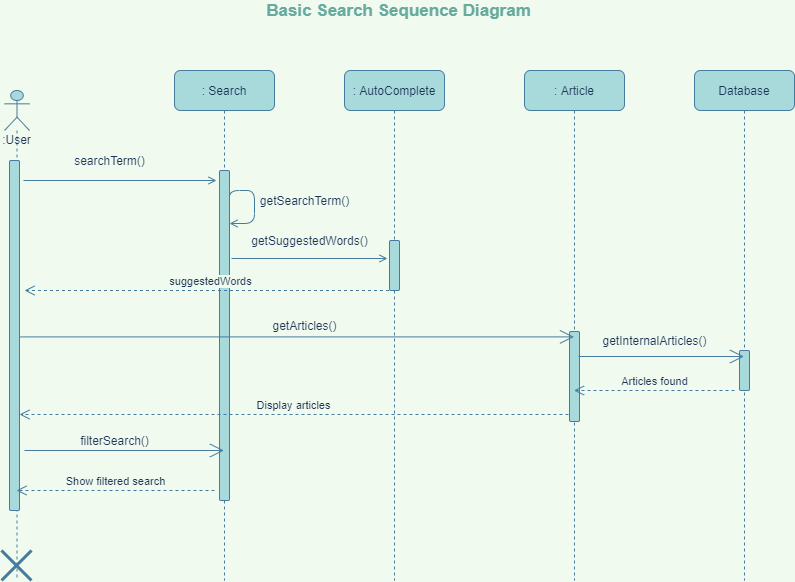

The diagram above was exported from draw.io. Its source (the exported page's mxGraphModel, read from the mxfile embedded in the PNG):
<mxGraphModel dx="1400" dy="816" grid="1" gridSize="10" guides="1" tooltips="1" connect="1" arrows="1" fold="1" page="1" pageScale="1" pageWidth="1169" pageHeight="827" background="#F1FAEE" math="0" shadow="0">
  <root>
    <mxCell id="OpsXwetmhcuNXGBP_2uu-0" />
    <mxCell id="OpsXwetmhcuNXGBP_2uu-1" parent="OpsXwetmhcuNXGBP_2uu-0" />
    <mxCell id="OpsXwetmhcuNXGBP_2uu-4" value=": Search" style="shape=umlLifeline;perimeter=lifelinePerimeter;whiteSpace=wrap;html=1;container=1;collapsible=0;recursiveResize=0;outlineConnect=0;fillColor=#A8DADC;strokeColor=#457B9D;fontColor=#1D3557;rounded=1;" parent="OpsXwetmhcuNXGBP_2uu-1" vertex="1">
      <mxGeometry x="361" y="194" width="100" height="510" as="geometry" />
    </mxCell>
    <mxCell id="OpsXwetmhcuNXGBP_2uu-5" value="" style="html=1;points=[];perimeter=orthogonalPerimeter;fillColor=#A8DADC;strokeColor=#457B9D;fontColor=#1D3557;rounded=1;" parent="OpsXwetmhcuNXGBP_2uu-4" vertex="1">
      <mxGeometry x="45" y="100" width="10" height="330" as="geometry" />
    </mxCell>
    <mxCell id="6uh4NHxqC2DmndIfSU0P-5" style="edgeStyle=orthogonalEdgeStyle;orthogonalLoop=1;jettySize=auto;html=1;endArrow=open;endFill=0;strokeColor=#457B9D;fontColor=#1D3557;labelBackgroundColor=#F1FAEE;" parent="OpsXwetmhcuNXGBP_2uu-4" edge="1">
      <mxGeometry relative="1" as="geometry">
        <mxPoint x="55" y="133" as="sourcePoint" />
        <mxPoint x="55" y="153" as="targetPoint" />
        <Array as="points">
          <mxPoint x="80" y="120" />
        </Array>
      </mxGeometry>
    </mxCell>
    <mxCell id="EmgFzUSonUGz-XqYH4j2-0" style="edgeStyle=orthogonalEdgeStyle;orthogonalLoop=1;jettySize=auto;html=1;exitX=1.4;exitY=0.058;exitDx=0;exitDy=0;exitPerimeter=0;endArrow=open;endFill=0;strokeColor=#457B9D;fontColor=#1D3557;labelBackgroundColor=#F1FAEE;" parent="OpsXwetmhcuNXGBP_2uu-1" source="EmgFzUSonUGz-XqYH4j2-1" edge="1">
      <mxGeometry relative="1" as="geometry">
        <mxPoint x="221" y="304" as="sourcePoint" />
        <mxPoint x="403" y="304" as="targetPoint" />
        <Array as="points">
          <mxPoint x="210" y="304" />
          <mxPoint x="403" y="304" />
        </Array>
      </mxGeometry>
    </mxCell>
    <mxCell id="lKBPjFYUtitAB0frhwAI-1" value=":User" style="shape=umlLifeline;participant=umlActor;perimeter=lifelinePerimeter;whiteSpace=wrap;html=1;container=1;collapsible=0;recursiveResize=0;verticalAlign=top;spacingTop=36;outlineConnect=0;fillColor=#A8DADC;strokeColor=#457B9D;fontColor=#1D3557;rounded=1;" parent="OpsXwetmhcuNXGBP_2uu-1" vertex="1">
      <mxGeometry x="191" y="214" width="25" height="490" as="geometry" />
    </mxCell>
    <mxCell id="EmgFzUSonUGz-XqYH4j2-1" value="" style="html=1;points=[];perimeter=orthogonalPerimeter;fillColor=#A8DADC;strokeColor=#457B9D;fontColor=#1D3557;rounded=1;" parent="lKBPjFYUtitAB0frhwAI-1" vertex="1">
      <mxGeometry x="5" y="70" width="10" height="350" as="geometry" />
    </mxCell>
    <mxCell id="EcA3K2Tb2HZuLWNx_gdF-9" value="" style="shape=umlDestroy;whiteSpace=wrap;html=1;strokeWidth=3;fillColor=#A8DADC;strokeColor=#457B9D;fontColor=#1D3557;rounded=1;" parent="lKBPjFYUtitAB0frhwAI-1" vertex="1">
      <mxGeometry x="-3" y="460" width="30" height="30" as="geometry" />
    </mxCell>
    <mxCell id="6uh4NHxqC2DmndIfSU0P-0" value=": AutoComplete" style="shape=umlLifeline;perimeter=lifelinePerimeter;whiteSpace=wrap;html=1;container=1;collapsible=0;recursiveResize=0;outlineConnect=0;fillColor=#A8DADC;strokeColor=#457B9D;fontColor=#1D3557;rounded=1;" parent="OpsXwetmhcuNXGBP_2uu-1" vertex="1">
      <mxGeometry x="531" y="194" width="100" height="510" as="geometry" />
    </mxCell>
    <mxCell id="6uh4NHxqC2DmndIfSU0P-1" value="" style="html=1;points=[];perimeter=orthogonalPerimeter;fillColor=#A8DADC;strokeColor=#457B9D;fontColor=#1D3557;rounded=1;" parent="6uh4NHxqC2DmndIfSU0P-0" vertex="1">
      <mxGeometry x="45" y="170" width="10" height="50" as="geometry" />
    </mxCell>
    <mxCell id="6uh4NHxqC2DmndIfSU0P-2" style="edgeStyle=orthogonalEdgeStyle;orthogonalLoop=1;jettySize=auto;html=1;endArrow=open;endFill=0;exitX=1.2;exitY=0.425;exitDx=0;exitDy=0;exitPerimeter=0;strokeColor=#457B9D;fontColor=#1D3557;labelBackgroundColor=#F1FAEE;" parent="OpsXwetmhcuNXGBP_2uu-1" edge="1">
      <mxGeometry relative="1" as="geometry">
        <mxPoint x="418" y="382" as="sourcePoint" />
        <mxPoint x="574" y="382" as="targetPoint" />
        <Array as="points">
          <mxPoint x="574" y="382" />
        </Array>
      </mxGeometry>
    </mxCell>
    <mxCell id="6uh4NHxqC2DmndIfSU0P-3" value="searchTerm()" style="text;html=1;align=center;verticalAlign=middle;resizable=0;points=[];autosize=1;strokeColor=none;fontColor=#1D3557;rounded=1;" parent="OpsXwetmhcuNXGBP_2uu-1" vertex="1">
      <mxGeometry x="251" y="274" width="90" height="20" as="geometry" />
    </mxCell>
    <mxCell id="6uh4NHxqC2DmndIfSU0P-6" value="getSearchTerm()" style="text;html=1;align=center;verticalAlign=middle;resizable=0;points=[];autosize=1;strokeColor=none;fontColor=#1D3557;rounded=1;" parent="OpsXwetmhcuNXGBP_2uu-1" vertex="1">
      <mxGeometry x="441" y="314" width="100" height="20" as="geometry" />
    </mxCell>
    <mxCell id="8ISlV4oodk7FTO9U1ceU-1" value="getSuggestedWords()" style="text;html=1;align=center;verticalAlign=middle;resizable=0;points=[];autosize=1;strokeColor=none;fontColor=#1D3557;rounded=1;" parent="OpsXwetmhcuNXGBP_2uu-1" vertex="1">
      <mxGeometry x="431" y="354" width="130" height="20" as="geometry" />
    </mxCell>
    <mxCell id="F64mQVEUfRER7ysVBx34-0" value="suggestedWords" style="html=1;verticalAlign=bottom;endArrow=open;dashed=1;endSize=8;exitX=-0.5;exitY=0.578;exitDx=0;exitDy=0;exitPerimeter=0;strokeColor=#457B9D;fontColor=#1D3557;labelBackgroundColor=#F1FAEE;" parent="OpsXwetmhcuNXGBP_2uu-1" edge="1">
      <mxGeometry relative="1" as="geometry">
        <mxPoint x="581.5" y="414" as="sourcePoint" />
        <mxPoint x="211" y="414" as="targetPoint" />
      </mxGeometry>
    </mxCell>
    <mxCell id="rBqUPqWGFh_vbnLqnJNE-0" value=": Article" style="shape=umlLifeline;perimeter=lifelinePerimeter;whiteSpace=wrap;html=1;container=1;collapsible=0;recursiveResize=0;outlineConnect=0;fillColor=#A8DADC;strokeColor=#457B9D;fontColor=#1D3557;rounded=1;" parent="OpsXwetmhcuNXGBP_2uu-1" vertex="1">
      <mxGeometry x="711" y="194" width="100" height="510" as="geometry" />
    </mxCell>
    <mxCell id="rBqUPqWGFh_vbnLqnJNE-1" value="" style="html=1;points=[];perimeter=orthogonalPerimeter;fillColor=#A8DADC;strokeColor=#457B9D;fontColor=#1D3557;rounded=1;" parent="rBqUPqWGFh_vbnLqnJNE-0" vertex="1">
      <mxGeometry x="45" y="261" width="10" height="90" as="geometry" />
    </mxCell>
    <mxCell id="Yk56kXu7B-jrLmDyE3dn-0" value="" style="endArrow=open;endFill=1;endSize=12;html=1;exitX=1.1;exitY=0.584;exitDx=0;exitDy=0;exitPerimeter=0;strokeColor=#457B9D;fontColor=#1D3557;labelBackgroundColor=#F1FAEE;" parent="OpsXwetmhcuNXGBP_2uu-1" edge="1">
      <mxGeometry width="160" relative="1" as="geometry">
        <mxPoint x="207" y="460.4000000000001" as="sourcePoint" />
        <mxPoint x="760.5" y="460.4000000000001" as="targetPoint" />
      </mxGeometry>
    </mxCell>
    <mxCell id="EcA3K2Tb2HZuLWNx_gdF-1" value="Database" style="shape=umlLifeline;perimeter=lifelinePerimeter;whiteSpace=wrap;html=1;container=1;collapsible=0;recursiveResize=0;outlineConnect=0;fillColor=#A8DADC;strokeColor=#457B9D;fontColor=#1D3557;rounded=1;" parent="OpsXwetmhcuNXGBP_2uu-1" vertex="1">
      <mxGeometry x="881" y="194" width="100" height="510" as="geometry" />
    </mxCell>
    <mxCell id="EcA3K2Tb2HZuLWNx_gdF-2" value="" style="html=1;points=[];perimeter=orthogonalPerimeter;fillColor=#A8DADC;strokeColor=#457B9D;fontColor=#1D3557;rounded=1;" parent="EcA3K2Tb2HZuLWNx_gdF-1" vertex="1">
      <mxGeometry x="45" y="280" width="10" height="40" as="geometry" />
    </mxCell>
    <mxCell id="EcA3K2Tb2HZuLWNx_gdF-3" value="" style="endArrow=open;endFill=1;endSize=12;html=1;exitX=0.9;exitY=0.278;exitDx=0;exitDy=0;exitPerimeter=0;strokeColor=#457B9D;fontColor=#1D3557;labelBackgroundColor=#F1FAEE;" parent="OpsXwetmhcuNXGBP_2uu-1" source="rBqUPqWGFh_vbnLqnJNE-1" target="EcA3K2Tb2HZuLWNx_gdF-1" edge="1">
      <mxGeometry width="160" relative="1" as="geometry">
        <mxPoint x="771" y="477" as="sourcePoint" />
        <mxPoint x="931" y="477" as="targetPoint" />
      </mxGeometry>
    </mxCell>
    <mxCell id="EcA3K2Tb2HZuLWNx_gdF-4" value="getArticles()" style="text;html=1;align=center;verticalAlign=middle;resizable=0;points=[];autosize=1;strokeColor=none;fontColor=#1D3557;rounded=1;" parent="OpsXwetmhcuNXGBP_2uu-1" vertex="1">
      <mxGeometry x="451" y="439" width="80" height="20" as="geometry" />
    </mxCell>
    <mxCell id="EcA3K2Tb2HZuLWNx_gdF-5" value="getInternalArticles()" style="text;html=1;align=center;verticalAlign=middle;resizable=0;points=[];autosize=1;strokeColor=none;fontColor=#1D3557;rounded=1;" parent="OpsXwetmhcuNXGBP_2uu-1" vertex="1">
      <mxGeometry x="781" y="454" width="120" height="20" as="geometry" />
    </mxCell>
    <mxCell id="EcA3K2Tb2HZuLWNx_gdF-6" value="Articles found" style="html=1;verticalAlign=bottom;endArrow=open;dashed=1;endSize=8;strokeColor=#457B9D;fontColor=#1D3557;labelBackgroundColor=#F1FAEE;" parent="OpsXwetmhcuNXGBP_2uu-1" target="rBqUPqWGFh_vbnLqnJNE-0" edge="1">
      <mxGeometry relative="1" as="geometry">
        <mxPoint x="921" y="514" as="sourcePoint" />
        <mxPoint x="841" y="514" as="targetPoint" />
      </mxGeometry>
    </mxCell>
    <mxCell id="EcA3K2Tb2HZuLWNx_gdF-8" value="Display articles" style="html=1;verticalAlign=bottom;endArrow=open;dashed=1;endSize=8;exitX=-0.1;exitY=0.922;exitDx=0;exitDy=0;exitPerimeter=0;strokeColor=#457B9D;fontColor=#1D3557;labelBackgroundColor=#F1FAEE;" parent="OpsXwetmhcuNXGBP_2uu-1" source="rBqUPqWGFh_vbnLqnJNE-1" target="EmgFzUSonUGz-XqYH4j2-1" edge="1">
      <mxGeometry relative="1" as="geometry">
        <mxPoint x="641" y="514" as="sourcePoint" />
        <mxPoint x="561" y="514" as="targetPoint" />
      </mxGeometry>
    </mxCell>
    <mxCell id="wKoxnk9gHFEiJSY6YE5P-0" value="" style="endArrow=open;endFill=1;endSize=12;html=1;fontColor=#1D3557;strokeColor=#457B9D;fillColor=#A8DADC;labelBackgroundColor=#F1FAEE;" parent="OpsXwetmhcuNXGBP_2uu-1" target="OpsXwetmhcuNXGBP_2uu-4" edge="1">
      <mxGeometry width="160" relative="1" as="geometry">
        <mxPoint x="211" y="574" as="sourcePoint" />
        <mxPoint x="371" y="574" as="targetPoint" />
      </mxGeometry>
    </mxCell>
    <mxCell id="wKoxnk9gHFEiJSY6YE5P-1" value="Show filtered search" style="html=1;verticalAlign=bottom;endArrow=open;dashed=1;endSize=8;fontColor=#1D3557;strokeColor=#457B9D;fillColor=#A8DADC;labelBackgroundColor=#F1FAEE;" parent="OpsXwetmhcuNXGBP_2uu-1" target="lKBPjFYUtitAB0frhwAI-1" edge="1">
      <mxGeometry relative="1" as="geometry">
        <mxPoint x="401" y="614" as="sourcePoint" />
        <mxPoint x="321" y="614" as="targetPoint" />
      </mxGeometry>
    </mxCell>
    <mxCell id="wKoxnk9gHFEiJSY6YE5P-2" value="filterSearch()" style="text;html=1;align=center;verticalAlign=middle;resizable=0;points=[];autosize=1;strokeColor=none;fontColor=#1D3557;rounded=1;" parent="OpsXwetmhcuNXGBP_2uu-1" vertex="1">
      <mxGeometry x="261" y="554" width="80" height="20" as="geometry" />
    </mxCell>
    <mxCell id="5TtRxyNfNgJ3jp5UgRtI-0" value="&lt;font size=&quot;1&quot; color=&quot;#67ab9f&quot;&gt;&lt;b style=&quot;font-size: 17px&quot;&gt;Basic Search Sequence Diagram&lt;/b&gt;&lt;/font&gt;" style="text;html=1;align=center;verticalAlign=middle;resizable=0;points=[];autosize=1;strokeColor=none;fontColor=#1D3557;rounded=1;" parent="OpsXwetmhcuNXGBP_2uu-1" vertex="1">
      <mxGeometry x="445" y="124" width="280" height="20" as="geometry" />
    </mxCell>
  </root>
</mxGraphModel>